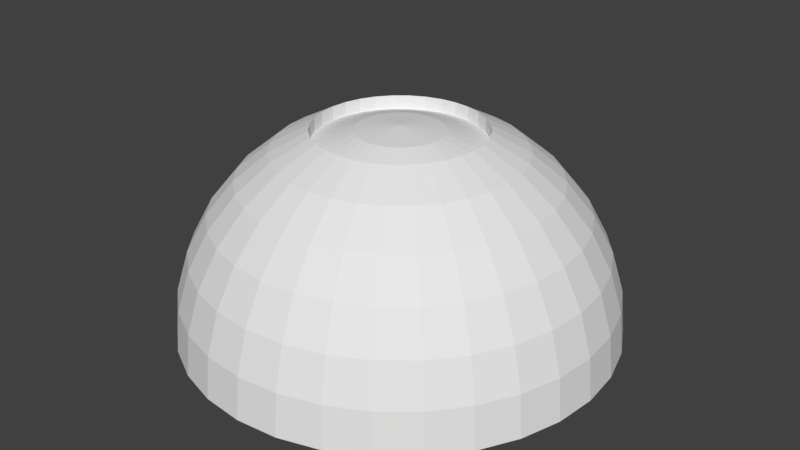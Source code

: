 # Source: Hologram_Emitter.blend  (saved by Blender 2.79.0; exported with 4.5.12 LTS)
import bpy
from mathutils import Matrix  # noqa: F401  (used for matrix-valued properties, if any)

bpy.ops.wm.read_factory_settings(use_empty=True)
scene = bpy.context.scene
scene.name = 'Scene'

# ---- collections
col_collection_7 = bpy.data.collections.new('Collection 7'); scene.collection.children.link(col_collection_7)

# ---- materials (node trees are filled in below, after node groups)
mat_plastic = bpy.data.materials.new('Plastic')
mat_plastic.alpha_threshold = 0.0
mat_plastic.use_transparent_shadow = False
mat_plastic.roughness = 0.5
mat_emitter = bpy.data.materials.new('Emitter')
mat_emitter.alpha_threshold = 0.0
mat_emitter.use_transparent_shadow = False
mat_emitter.roughness = 0.5

# ---- material node trees

# ---- world
world_world = bpy.data.worlds.new('World'); scene.world = world_world
world_world.color = (0.05088, 0.05088, 0.05088)
world_world.use_sun_shadow = False
world_world.sun_shadow_jitter_overblur = 0.0
world_world.cycles.sampling_method = 'MANUAL'

# ---- meshes
me_sphere = bpy.data.meshes.new('Sphere')
me_sphere.from_pydata([(0.0, 0.3827, 0.9239), (0.0, 0.5556, 0.8315), (0.0, 0.7071, 0.7071), (0.0, 0.8315, 0.5556), (0.0, 0.9239, 0.3827), (0.0, 0.9808, 0.1951), (0.0, 1.0, 7.55e-08), (0.07466, 0.3753, 0.9239), (0.1084, 0.5449, 0.8315), (0.1379, 0.6935, 0.7071), (0.1622, 0.8155, 0.5556), (0.1802, 0.9061, 0.3827), (0.1913, 0.9619, 0.1951), (0.1951, 0.9808, 7.55e-08), (0.1464, 0.3536, 0.9239), (0.2126, 0.5133, 0.8315), (0.2706, 0.6533, 0.7071), (0.3182, 0.7682, 0.5556), (0.3536, 0.8536, 0.3827), (0.3753, 0.9061, 0.1951), (0.3827, 0.9239, 7.55e-08), (0.2126, 0.3182, 0.9239), (0.3087, 0.4619, 0.8315), (0.3928, 0.5879, 0.7071), (0.4619, 0.6913, 0.5556), (0.5133, 0.7682, 0.3827), (0.5449, 0.8155, 0.1951), (0.5556, 0.8315, 7.55e-08), (0.2706, 0.2706, 0.9239), (0.3928, 0.3928, 0.8315), (0.5, 0.5, 0.7071), (0.5879, 0.5879, 0.5556), (0.6533, 0.6533, 0.3827), (0.6935, 0.6935, 0.1951), (0.7071, 0.7071, 7.55e-08), (0.3182, 0.2126, 0.9239), (0.4619, 0.3087, 0.8315), (0.5879, 0.3928, 0.7071), (0.6913, 0.4619, 0.5556), (0.7682, 0.5133, 0.3827), (0.8155, 0.5449, 0.1951), (0.8315, 0.5556, 7.55e-08), (0.3536, 0.1464, 0.9239), (0.5133, 0.2126, 0.8315), (0.6533, 0.2706, 0.7071), (0.7682, 0.3182, 0.5556), (0.8536, 0.3536, 0.3827), (0.9061, 0.3753, 0.1951), (0.9239, 0.3827, 7.55e-08), (0.3753, 0.07466, 0.9239), (0.5449, 0.1084, 0.8315), (0.6935, 0.1379, 0.7071), (0.8155, 0.1622, 0.5556), (0.9061, 0.1802, 0.3827), (0.9619, 0.1913, 0.1951), (0.9808, 0.1951, 7.55e-08), (0.3827, -3.192e-07, 0.9239), (0.5556, -3.117e-07, 0.8315), (0.7071, -3.192e-07, 0.7071), (0.8315, -3.341e-07, 0.5556), (0.9239, -2.745e-07, 0.3827), (0.9808, -3.937e-07, 0.1951), (1.0, -3.788e-07, 7.55e-08), (0.3753, -0.07466, 0.9239), (0.5449, -0.1084, 0.8315), (0.6935, -0.138, 0.7071), (0.8155, -0.1622, 0.5556), (0.9061, -0.1802, 0.3827), (0.9619, -0.1913, 0.1951), (0.9808, -0.1951, 7.55e-08), (0.3536, -0.1464, 0.9239), (0.5133, -0.2126, 0.8315), (0.6533, -0.2706, 0.7071), (0.7682, -0.3182, 0.5556), (0.8536, -0.3536, 0.3827), (0.9061, -0.3753, 0.1951), (0.9239, -0.3827, 7.55e-08), (0.3182, -0.2126, 0.9239), (0.4619, -0.3087, 0.8315), (0.5879, -0.3928, 0.7071), (0.6913, -0.4619, 0.5556), (0.7682, -0.5133, 0.3827), (0.8155, -0.5449, 0.1951), (0.8315, -0.5556, 7.55e-08), (0.2706, -0.2706, 0.9239), (0.3928, -0.3928, 0.8315), (0.5, -0.5, 0.7071), (0.5879, -0.5879, 0.5556), (0.6533, -0.6533, 0.3827), (0.6935, -0.6935, 0.1951), (0.7071, -0.7071, 7.55e-08), (0.2126, -0.3182, 0.9239), (0.3087, -0.4619, 0.8315), (0.3928, -0.5879, 0.7071), (0.4619, -0.6913, 0.5556), (0.5133, -0.7682, 0.3827), (0.5449, -0.8155, 0.1951), (0.5556, -0.8315, 7.55e-08), (0.1464, -0.3536, 0.9239), (0.2126, -0.5133, 0.8315), (0.2706, -0.6533, 0.7071), (0.3182, -0.7682, 0.5556), (0.3536, -0.8536, 0.3827), (0.3753, -0.9061, 0.1951), (0.3827, -0.9239, 7.55e-08), (0.07466, -0.3753, 0.9239), (0.1084, -0.5449, 0.8315), (0.1379, -0.6935, 0.7071), (0.1622, -0.8155, 0.5556), (0.1802, -0.9061, 0.3827), (0.1913, -0.9619, 0.1951), (0.1951, -0.9808, 7.55e-08), (4.122e-08, -0.3827, 0.9239), (2.632e-08, -0.5556, 0.8315), (-2.584e-08, -0.7071, 0.7071), (-8.544e-08, -0.8315, 0.5556), (6.357e-08, -0.9239, 0.3827), (-8.544e-08, -0.9808, 0.1951), (-1.003e-07, -1.0, 7.55e-08), (-0.07466, -0.3753, 0.9239), (-0.1084, -0.5449, 0.8315), (-0.1379, -0.6935, 0.7071), (-0.1622, -0.8155, 0.5556), (-0.1802, -0.9061, 0.3827), (-0.1913, -0.9619, 0.1951), (-0.1951, -0.9808, 7.55e-08), (-0.1464, -0.3536, 0.9239), (-0.2126, -0.5133, 0.8315), (-0.2706, -0.6533, 0.7071), (-0.3182, -0.7682, 0.5556), (-0.3536, -0.8536, 0.3827), (-0.3753, -0.9061, 0.1951), (-0.3827, -0.9239, 7.55e-08), (-0.2126, -0.3182, 0.9239), (-0.3087, -0.4619, 0.8315), (-0.3928, -0.5879, 0.7071), (-0.4619, -0.6913, 0.5556), (-0.5133, -0.7682, 0.3827), (-0.5449, -0.8155, 0.1951), (-0.5556, -0.8315, 7.55e-08), (-0.2706, -0.2706, 0.9239), (-0.3928, -0.3928, 0.8315), (-0.5, -0.5, 0.7071), (-0.5879, -0.5879, 0.5556), (-0.6533, -0.6533, 0.3827), (-0.6935, -0.6935, 0.1951), (-0.7071, -0.7071, 7.55e-08), (-0.3182, -0.2126, 0.9239), (-0.4619, -0.3087, 0.8315), (-0.5879, -0.3928, 0.7071), (-0.6913, -0.4619, 0.5556), (-0.7682, -0.5133, 0.3827), (-0.8155, -0.5449, 0.1951), (-0.8315, -0.5556, 7.55e-08), (-0.3536, -0.1464, 0.9239), (-0.5133, -0.2126, 0.8315), (-0.6533, -0.2706, 0.7071), (-0.7682, -0.3182, 0.5556), (-0.8536, -0.3536, 0.3827), (-0.9061, -0.3753, 0.1951), (-0.9239, -0.3827, 7.55e-08), (-0.3753, -0.07466, 0.9239), (-0.5449, -0.1084, 0.8315), (-0.6935, -0.1379, 0.7071), (-0.8155, -0.1622, 0.5556), (-0.9061, -0.1802, 0.3827), (-0.9619, -0.1913, 0.1951), (-0.9808, -0.1951, 7.55e-08), (-0.3827, -2.819e-07, 0.9239), (-0.5556, -2.819e-07, 0.8315), (-0.7071, -1.851e-07, 0.7071), (-0.8315, -1.404e-07, 0.5556), (-0.9239, -3.192e-07, 0.3827), (-0.9808, -9.567e-08, 0.1951), (-1.0, -1.404e-07, 7.55e-08), (-0.3753, 0.07466, 0.9239), (-0.5449, 0.1084, 0.8315), (-0.6935, 0.1379, 0.7071), (-0.8155, 0.1622, 0.5556), (-0.9061, 0.1802, 0.3827), (-0.9619, 0.1913, 0.1951), (-0.9808, 0.1951, 7.55e-08), (-0.3536, 0.1464, 0.9239), (-0.5133, 0.2126, 0.8315), (-0.6533, 0.2706, 0.7071), (-0.7682, 0.3182, 0.5556), (-0.8536, 0.3536, 0.3827), (-0.9061, 0.3753, 0.1951), (-0.9239, 0.3827, 7.55e-08), (-0.3182, 0.2126, 0.9239), (-0.4619, 0.3087, 0.8315), (-0.5879, 0.3928, 0.7071), (-0.6913, 0.4619, 0.5556), (-0.7682, 0.5133, 0.3827), (-0.8155, 0.5449, 0.1951), (-0.8315, 0.5556, 7.55e-08), (-0.2706, 0.2706, 0.9239), (-0.3928, 0.3928, 0.8315), (-0.5, 0.5, 0.7071), (-0.5879, 0.5879, 0.5556), (-0.6533, 0.6533, 0.3827), (-0.6935, 0.6935, 0.1951), (-0.7071, 0.7071, 7.55e-08), (-0.2126, 0.3182, 0.9239), (-0.3087, 0.4619, 0.8315), (-0.3928, 0.5879, 0.7071), (-0.4619, 0.6913, 0.5556), (-0.5133, 0.7682, 0.3827), (-0.5449, 0.8155, 0.1951), (-0.5556, 0.8315, 7.55e-08), (-0.1464, 0.3536, 0.9239), (-0.2126, 0.5133, 0.8315), (-0.2706, 0.6533, 0.7071), (-0.3182, 0.7682, 0.5556), (-0.3536, 0.8536, 0.3827), (-0.3753, 0.9061, 0.1951), (-0.3827, 0.9239, 7.55e-08), (-0.07466, 0.3753, 0.9239), (-0.1084, 0.5449, 0.8315), (-0.1379, 0.6935, 0.7071), (-0.1622, 0.8155, 0.5556), (-0.1802, 0.9061, 0.3827), (-0.1913, 0.9619, 0.1951), (-0.1951, 0.9808, 7.55e-08), (0.0, 0.1951, 0.9164), (0.0, 0.3827, 0.8595), (0.03806, 0.1913, 0.9164), (0.07466, 0.3753, 0.8595), (0.07466, 0.1802, 0.9164), (0.1464, 0.3536, 0.8595), (0.1084, 0.1622, 0.9164), (0.2126, 0.3182, 0.8595), (0.1379, 0.1379, 0.9164), (0.2706, 0.2706, 0.8595), (0.1622, 0.1084, 0.9164), (0.3182, 0.2126, 0.8595), (0.1802, 0.07466, 0.9164), (0.3536, 0.1464, 0.8595), (0.1913, 0.03806, 0.9164), (0.3753, 0.07466, 0.8595), (0.1951, -3.266e-07, 0.9164), (0.3827, -3.192e-07, 0.8595), (0.1913, -0.03806, 0.9164), (0.3753, -0.07466, 0.8595), (0.1802, -0.07466, 0.9164), (0.3536, -0.1464, 0.8595), (0.1622, -0.1084, 0.9164), (0.3182, -0.2126, 0.8595), (0.1379, -0.138, 0.9164), (0.2706, -0.2706, 0.8595), (0.1084, -0.1622, 0.9164), (0.2126, -0.3182, 0.8595), (0.07466, -0.1802, 0.9164), (0.1464, -0.3536, 0.8595), (0.03806, -0.1913, 0.9164), (0.07466, -0.3753, 0.8595), (-7.212e-09, -0.1951, 0.9164), (4.122e-08, -0.3827, 0.8595), (-0.03806, -0.1913, 0.9164), (-0.07466, -0.3753, 0.8595), (-0.07466, -0.1802, 0.9164), (-0.1464, -0.3536, 0.8595), (-0.1084, -0.1622, 0.9164), (-0.2126, -0.3182, 0.8595), (-2.304e-07, -5.562e-07, 0.9357), (-0.1379, -0.138, 0.9164), (-0.2706, -0.2706, 0.8595), (-0.1622, -0.1084, 0.9164), (-0.3182, -0.2126, 0.8595), (-0.1802, -0.07466, 0.9164), (-0.3536, -0.1464, 0.8595), (-0.1913, -0.03806, 0.9164), (-0.3753, -0.07466, 0.8595), (-0.1951, -3.117e-07, 0.9164), (-0.3827, -2.819e-07, 0.8595), (-0.1913, 0.03806, 0.9164), (-0.3753, 0.07466, 0.8595), (-0.1802, 0.07466, 0.9164), (-0.3536, 0.1464, 0.8595), (-0.1622, 0.1084, 0.9164), (-0.3182, 0.2126, 0.8595), (-0.1379, 0.1379, 0.9164), (-0.2706, 0.2706, 0.8595), (-0.1084, 0.1622, 0.9164), (-0.2126, 0.3182, 0.8595), (-0.07466, 0.1802, 0.9164), (-0.1464, 0.3536, 0.8595), (-0.03806, 0.1913, 0.9164), (-0.07466, 0.3753, 0.8595)], [], [(1, 0, 7, 8), (2, 1, 8, 9), (3, 2, 9, 10), (4, 3, 10, 11), (5, 4, 11, 12), (6, 5, 12, 13), (8, 7, 14, 15), (9, 8, 15, 16), (10, 9, 16, 17), (11, 10, 17, 18), (12, 11, 18, 19), (13, 12, 19, 20), (17, 16, 23, 24), (18, 17, 24, 25), (19, 18, 25, 26), (20, 19, 26, 27), (15, 14, 21, 22), (16, 15, 22, 23), (22, 21, 28, 29), (23, 22, 29, 30), (24, 23, 30, 31), (25, 24, 31, 32), (26, 25, 32, 33), (27, 26, 33, 34), (32, 31, 38, 39), (33, 32, 39, 40), (34, 33, 40, 41), (29, 28, 35, 36), (30, 29, 36, 37), (31, 30, 37, 38), (36, 35, 42, 43), (37, 36, 43, 44), (38, 37, 44, 45), (39, 38, 45, 46), (40, 39, 46, 47), (41, 40, 47, 48), (46, 45, 52, 53), (47, 46, 53, 54), (48, 47, 54, 55), (43, 42, 49, 50), (44, 43, 50, 51), (45, 44, 51, 52), (50, 49, 56, 57), (51, 50, 57, 58), (52, 51, 58, 59), (53, 52, 59, 60), (54, 53, 60, 61), (55, 54, 61, 62), (61, 60, 67, 68), (62, 61, 68, 69), (57, 56, 63, 64), (58, 57, 64, 65), (59, 58, 65, 66), (60, 59, 66, 67), (65, 64, 71, 72), (66, 65, 72, 73), (67, 66, 73, 74), (68, 67, 74, 75), (69, 68, 75, 76), (64, 63, 70, 71), (76, 75, 82, 83), (71, 70, 77, 78), (72, 71, 78, 79), (73, 72, 79, 80), (74, 73, 80, 81), (75, 74, 81, 82), (79, 78, 85, 86), (80, 79, 86, 87), (81, 80, 87, 88), (82, 81, 88, 89), (83, 82, 89, 90), (78, 77, 84, 85), (90, 89, 96, 97), (85, 84, 91, 92), (86, 85, 92, 93), (87, 86, 93, 94), (88, 87, 94, 95), (89, 88, 95, 96), (94, 93, 100, 101), (95, 94, 101, 102), (96, 95, 102, 103), (97, 96, 103, 104), (92, 91, 98, 99), (93, 92, 99, 100), (99, 98, 105, 106), (100, 99, 106, 107), (101, 100, 107, 108), (102, 101, 108, 109), (103, 102, 109, 110), (104, 103, 110, 111), (108, 107, 114, 115), (109, 108, 115, 116), (110, 109, 116, 117), (111, 110, 117, 118), (106, 105, 112, 113), (107, 106, 113, 114), (21, 14, 229, 231), (113, 112, 119, 120), (114, 113, 120, 121), (115, 114, 121, 122), (116, 115, 122, 123), (117, 116, 123, 124), (118, 117, 124, 125), (91, 84, 249, 251), (123, 122, 129, 130), (124, 123, 130, 131), (125, 124, 131, 132), (140, 133, 263, 266), (0, 217, 288, 225), (120, 119, 126, 127), (121, 120, 127, 128), (122, 121, 128, 129), (127, 126, 133, 134), (128, 127, 134, 135), (129, 128, 135, 136), (130, 129, 136, 137), (131, 130, 137, 138), (132, 131, 138, 139), (189, 182, 278, 280), (42, 35, 235, 237), (138, 137, 144, 145), (139, 138, 145, 146), (70, 63, 243, 245), (147, 140, 266, 268), (134, 133, 140, 141), (135, 134, 141, 142), (136, 135, 142, 143), (137, 136, 143, 144), (141, 140, 147, 148), (142, 141, 148, 149), (143, 142, 149, 150), (144, 143, 150, 151), (145, 144, 151, 152), (146, 145, 152, 153), (210, 203, 284, 286), (175, 168, 274, 276), (152, 151, 158, 159), (153, 152, 159, 160), (28, 21, 231, 233), (77, 70, 245, 247), (148, 147, 154, 155), (149, 148, 155, 156), (150, 149, 156, 157), (151, 150, 157, 158), (156, 155, 162, 163), (157, 156, 163, 164), (158, 157, 164, 165), (159, 158, 165, 166), (160, 159, 166, 167), (126, 119, 259, 261), (196, 189, 280, 282), (155, 154, 161, 162), (167, 166, 173, 174), (182, 175, 276, 278), (14, 7, 227, 229), (162, 161, 168, 169), (163, 162, 169, 170), (164, 163, 170, 171), (165, 164, 171, 172), (166, 165, 172, 173), (170, 169, 176, 177), (171, 170, 177, 178), (172, 171, 178, 179), (173, 172, 179, 180), (174, 173, 180, 181), (63, 56, 241, 243), (112, 105, 255, 257), (169, 168, 175, 176), (181, 180, 187, 188), (133, 126, 261, 263), (161, 154, 270, 272), (176, 175, 182, 183), (177, 176, 183, 184), (178, 177, 184, 185), (179, 178, 185, 186), (180, 179, 186, 187), (185, 184, 191, 192), (186, 185, 192, 193), (187, 186, 193, 194), (188, 187, 194, 195), (49, 42, 237, 239), (168, 161, 272, 274), (183, 182, 189, 190), (184, 183, 190, 191), (217, 210, 286, 288), (190, 189, 196, 197), (191, 190, 197, 198), (192, 191, 198, 199), (193, 192, 199, 200), (194, 193, 200, 201), (195, 194, 201, 202), (7, 0, 225, 227), (200, 199, 206, 207), (201, 200, 207, 208), (202, 201, 208, 209), (98, 91, 251, 253), (119, 112, 257, 259), (197, 196, 203, 204), (198, 197, 204, 205), (199, 198, 205, 206), (56, 49, 239, 241), (204, 203, 210, 211), (205, 204, 211, 212), (206, 205, 212, 213), (207, 206, 213, 214), (208, 207, 214, 215), (209, 208, 215, 216), (154, 147, 268, 270), (214, 213, 220, 221), (215, 214, 221, 222), (216, 215, 222, 223), (35, 28, 233, 235), (6, 13, 20, 27, 34, 41, 48, 55, 62, 69, 76, 83, 90, 97, 104, 111, 118, 125, 132, 139, 146, 153, 160, 167, 174, 181, 188, 195, 202, 209, 216, 223), (84, 77, 247, 249), (211, 210, 217, 218), (212, 211, 218, 219), (213, 212, 219, 220), (218, 217, 0, 1), (219, 218, 1, 2), (220, 219, 2, 3), (221, 220, 3, 4), (222, 221, 4, 5), (223, 222, 5, 6), (105, 98, 253, 255), (203, 196, 282, 284), (225, 224, 226, 227), (224, 264, 226), (226, 264, 228), (227, 226, 228, 229), (228, 264, 230), (229, 228, 230, 231), (231, 230, 232, 233), (230, 264, 232), (232, 264, 234), (233, 232, 234, 235), (235, 234, 236, 237), (234, 264, 236), (236, 264, 238), (237, 236, 238, 239), (238, 264, 240), (239, 238, 240, 241), (240, 264, 242), (241, 240, 242, 243), (242, 264, 244), (243, 242, 244, 245), (244, 264, 246), (245, 244, 246, 247), (246, 264, 248), (247, 246, 248, 249), (248, 264, 250), (249, 248, 250, 251), (250, 264, 252), (251, 250, 252, 253), (252, 264, 254), (253, 252, 254, 255), (254, 264, 256), (255, 254, 256, 257), (257, 256, 258, 259), (256, 264, 258), (258, 264, 260), (259, 258, 260, 261), (260, 264, 262), (261, 260, 262, 263), (262, 264, 265), (263, 262, 265, 266), (265, 264, 267), (266, 265, 267, 268), (267, 264, 269), (268, 267, 269, 270), (269, 264, 271), (270, 269, 271, 272), (271, 264, 273), (272, 271, 273, 274), (273, 264, 275), (274, 273, 275, 276), (275, 264, 277), (276, 275, 277, 278), (277, 264, 279), (278, 277, 279, 280), (280, 279, 281, 282), (279, 264, 281), (281, 264, 283), (282, 281, 283, 284), (284, 283, 285, 286), (283, 264, 285), (285, 264, 287), (286, 285, 287, 288), (287, 264, 224), (288, 287, 224, 225)])
_uv = me_sphere.uv_layers.new(name='UVMap')
_uv.uv.foreach_set('vector', [0.7502, 0.5141, 0.9221, 0.5254, 0.908, 0.6084, 0.7405, 0.5637, 0.6763, 0.5078, 0.7502, 0.5141, 0.7405, 0.5637, 0.6692, 0.5429, 0.6337, 0.5037, 0.6763, 0.5078, 0.6692, 0.5429, 0.6281, 0.5304, 0.6053, 0.5007, 0.6337, 0.5037, 0.6281, 0.5304, 0.6008, 0.5218, 0.5844, 0.4983, 0.6053, 0.5007, 0.6008, 0.5218, 0.5808, 0.5153, 0.5687, 0.4963, 0.5844, 0.4983, 0.5808, 0.5153, 0.5656, 0.5101, 0.7405, 0.5637, 0.908, 0.6084, 0.8766, 0.6879, 0.7211, 0.6105, 0.6692, 0.5429, 0.7405, 0.5637, 0.7211, 0.6105, 0.6552, 0.5759, 0.6281, 0.5304, 0.6692, 0.5429, 0.6552, 0.5759, 0.6173, 0.5555, 0.6008, 0.5218, 0.6281, 0.5304, 0.6173, 0.5555, 0.5922, 0.5416, 0.5808, 0.5153, 0.6008, 0.5218, 0.5922, 0.5416, 0.5739, 0.5314, 0.5656, 0.5101, 0.5808, 0.5153, 0.5739, 0.5314, 0.5598, 0.5232, 0.6173, 0.5555, 0.6552, 0.5759, 0.635, 0.6056, 0.6018, 0.5781, 0.5922, 0.5416, 0.6173, 0.5555, 0.6018, 0.5781, 0.5798, 0.5595, 0.5739, 0.5314, 0.5922, 0.5416, 0.5798, 0.5595, 0.5638, 0.5458, 0.5598, 0.5232, 0.5739, 0.5314, 0.5638, 0.5458, 0.5515, 0.535, 0.7211, 0.6105, 0.8766, 0.6879, 0.8295, 0.7596, 0.6928, 0.6525, 0.6552, 0.5759, 0.7211, 0.6105, 0.6928, 0.6525, 0.635, 0.6056, 0.6928, 0.6525, 0.8295, 0.7596, 0.7689, 0.8201, 0.6567, 0.6882, 0.635, 0.6056, 0.6928, 0.6525, 0.6567, 0.6882, 0.6093, 0.6307, 0.6018, 0.5781, 0.635, 0.6056, 0.6093, 0.6307, 0.5821, 0.5972, 0.5798, 0.5595, 0.6018, 0.5781, 0.5821, 0.5972, 0.5641, 0.5747, 0.5638, 0.5458, 0.5798, 0.5595, 0.5641, 0.5747, 0.551, 0.5581, 0.5515, 0.535, 0.5638, 0.5458, 0.551, 0.5581, 0.541, 0.5451, 0.5641, 0.5747, 0.5821, 0.5972, 0.5591, 0.6121, 0.5458, 0.5865, 0.551, 0.5581, 0.5641, 0.5747, 0.5458, 0.5865, 0.5361, 0.5677, 0.541, 0.5451, 0.551, 0.5581, 0.5361, 0.5677, 0.5288, 0.553, 0.6567, 0.6882, 0.7689, 0.8201, 0.6977, 0.867, 0.6142, 0.7159, 0.6093, 0.6307, 0.6567, 0.6882, 0.6142, 0.7159, 0.5791, 0.6503, 0.5821, 0.5972, 0.6093, 0.6307, 0.5791, 0.6503, 0.5591, 0.6121, 0.6142, 0.7159, 0.6977, 0.867, 0.6189, 0.8988, 0.5672, 0.7347, 0.5791, 0.6503, 0.6142, 0.7159, 0.5672, 0.7347, 0.5457, 0.6636, 0.5591, 0.6121, 0.5791, 0.6503, 0.5457, 0.6636, 0.5335, 0.6223, 0.5458, 0.5865, 0.5591, 0.6121, 0.5335, 0.6223, 0.5255, 0.5946, 0.5361, 0.5677, 0.5458, 0.5865, 0.5255, 0.5946, 0.5196, 0.5744, 0.5288, 0.553, 0.5361, 0.5677, 0.5196, 0.5744, 0.5152, 0.5585, 0.5255, 0.5946, 0.5335, 0.6223, 0.5066, 0.6273, 0.5041, 0.5986, 0.5196, 0.5744, 0.5255, 0.5946, 0.5041, 0.5986, 0.5022, 0.5777, 0.5152, 0.5585, 0.5196, 0.5744, 0.5022, 0.5777, 0.5009, 0.5613, 0.5672, 0.7347, 0.6189, 0.8988, 0.5357, 0.9143, 0.5175, 0.7439, 0.5457, 0.6636, 0.5672, 0.7347, 0.5175, 0.7439, 0.5104, 0.6701, 0.5335, 0.6223, 0.5457, 0.6636, 0.5104, 0.6701, 0.5066, 0.6273, 0.5175, 0.7439, 0.5357, 0.9143, 0.4515, 0.9131, 0.4671, 0.7431, 0.5104, 0.6701, 0.5175, 0.7439, 0.4671, 0.7431, 0.4746, 0.6695, 0.5066, 0.6273, 0.5104, 0.6701, 0.4746, 0.6695, 0.4792, 0.6269, 0.5041, 0.5986, 0.5066, 0.6273, 0.4792, 0.6269, 0.4823, 0.5984, 0.5022, 0.5777, 0.5041, 0.5986, 0.4823, 0.5984, 0.4846, 0.5776, 0.5009, 0.5613, 0.5022, 0.5777, 0.4846, 0.5776, 0.4864, 0.5614, 0.4846, 0.5776, 0.4823, 0.5984, 0.4611, 0.594, 0.4673, 0.5741, 0.4864, 0.5614, 0.4846, 0.5776, 0.4673, 0.5741, 0.4723, 0.5586, 0.4671, 0.7431, 0.4515, 0.9131, 0.3695, 0.8954, 0.4179, 0.7324, 0.4746, 0.6695, 0.4671, 0.7431, 0.4179, 0.7324, 0.4397, 0.662, 0.4792, 0.6269, 0.4746, 0.6695, 0.4397, 0.662, 0.4525, 0.6212, 0.4823, 0.5984, 0.4792, 0.6269, 0.4525, 0.6212, 0.4611, 0.594, 0.4397, 0.662, 0.4179, 0.7324, 0.372, 0.7124, 0.407, 0.6478, 0.4525, 0.6212, 0.4397, 0.662, 0.407, 0.6478, 0.4275, 0.6104, 0.4611, 0.594, 0.4525, 0.6212, 0.4275, 0.6104, 0.4412, 0.5855, 0.4673, 0.5741, 0.4611, 0.594, 0.4412, 0.5855, 0.4512, 0.5673, 0.4723, 0.5586, 0.4673, 0.5741, 0.4512, 0.5673, 0.459, 0.5532, 0.4179, 0.7324, 0.3695, 0.8954, 0.2928, 0.8622, 0.372, 0.7124, 0.459, 0.5532, 0.4512, 0.5673, 0.4368, 0.5575, 0.4472, 0.5453, 0.372, 0.7124, 0.2928, 0.8622, 0.2244, 0.8148, 0.3309, 0.6839, 0.407, 0.6478, 0.372, 0.7124, 0.3309, 0.6839, 0.3778, 0.6275, 0.4275, 0.6104, 0.407, 0.6478, 0.3778, 0.6275, 0.4051, 0.595, 0.4412, 0.5855, 0.4275, 0.6104, 0.4051, 0.595, 0.4235, 0.5733, 0.4512, 0.5673, 0.4412, 0.5855, 0.4235, 0.5733, 0.4368, 0.5575, 0.3778, 0.6275, 0.3309, 0.6839, 0.2964, 0.6479, 0.3532, 0.602, 0.4051, 0.595, 0.3778, 0.6275, 0.3532, 0.602, 0.3863, 0.5755, 0.4235, 0.5733, 0.4051, 0.595, 0.3863, 0.5755, 0.4085, 0.5579, 0.4368, 0.5575, 0.4235, 0.5733, 0.4085, 0.5579, 0.4247, 0.5451, 0.4472, 0.5453, 0.4368, 0.5575, 0.4247, 0.5451, 0.4373, 0.5353, 0.3309, 0.6839, 0.2244, 0.8148, 0.1667, 0.7552, 0.2964, 0.6479, 0.4373, 0.5353, 0.4247, 0.5451, 0.4153, 0.5306, 0.4296, 0.5235, 0.2964, 0.6479, 0.1667, 0.7552, 0.1219, 0.6856, 0.2696, 0.606, 0.3532, 0.602, 0.2964, 0.6479, 0.2696, 0.606, 0.3342, 0.5722, 0.3863, 0.5755, 0.3532, 0.602, 0.3342, 0.5722, 0.3718, 0.5528, 0.4085, 0.5579, 0.3863, 0.5755, 0.3718, 0.5528, 0.3969, 0.5399, 0.4247, 0.5451, 0.4085, 0.5579, 0.3969, 0.5399, 0.4153, 0.5306, 0.3718, 0.5528, 0.3342, 0.5722, 0.3214, 0.5393, 0.362, 0.5277, 0.3969, 0.5399, 0.3718, 0.5528, 0.362, 0.5277, 0.3891, 0.52, 0.4153, 0.5306, 0.3969, 0.5399, 0.3891, 0.52, 0.409, 0.5145, 0.4296, 0.5235, 0.4153, 0.5306, 0.409, 0.5145, 0.4244, 0.5104, 0.2696, 0.606, 0.1219, 0.6856, 0.09167, 0.609, 0.2516, 0.5598, 0.3342, 0.5722, 0.2696, 0.606, 0.2516, 0.5598, 0.3214, 0.5393, 0.2516, 0.5598, 0.09167, 0.609, 0.07694, 0.5281, 0.2429, 0.5111, 0.3214, 0.5393, 0.2516, 0.5598, 0.2429, 0.5111, 0.3153, 0.5046, 0.362, 0.5277, 0.3214, 0.5393, 0.3153, 0.5046, 0.3573, 0.5011, 0.3891, 0.52, 0.362, 0.5277, 0.3573, 0.5011, 0.3854, 0.499, 0.409, 0.5145, 0.3891, 0.52, 0.3854, 0.499, 0.406, 0.4975, 0.4244, 0.5104, 0.409, 0.5145, 0.406, 0.4975, 0.4219, 0.4965, 0.3573, 0.5011, 0.3153, 0.5046, 0.316, 0.4694, 0.3579, 0.4742, 0.3854, 0.499, 0.3573, 0.5011, 0.3579, 0.4742, 0.386, 0.4776, 0.406, 0.4975, 0.3854, 0.499, 0.386, 0.4776, 0.4064, 0.4802, 0.4219, 0.4965, 0.406, 0.4975, 0.4064, 0.4802, 0.4223, 0.4824, 0.2429, 0.5111, 0.07694, 0.5281, 0.07817, 0.4462, 0.2439, 0.4617, 0.3153, 0.5046, 0.2429, 0.5111, 0.2439, 0.4617, 0.316, 0.4694, 0.8295, 0.7596, 0.8766, 0.6879, 0.9485, 0.7254, 0.8919, 0.811, 0.2439, 0.4617, 0.07817, 0.4462, 0.09522, 0.3662, 0.2545, 0.4134, 0.316, 0.4694, 0.2439, 0.4617, 0.2545, 0.4134, 0.3237, 0.435, 0.3579, 0.4742, 0.316, 0.4694, 0.3237, 0.435, 0.3638, 0.4479, 0.386, 0.4776, 0.3579, 0.4742, 0.3638, 0.4479, 0.3906, 0.4567, 0.4064, 0.4802, 0.386, 0.4776, 0.3906, 0.4567, 0.4102, 0.4632, 0.4223, 0.4824, 0.4064, 0.4802, 0.4102, 0.4632, 0.4255, 0.4685, 0.1219, 0.6856, 0.1667, 0.7552, 0.1054, 0.8031, 0.05273, 0.7206, 0.3906, 0.4567, 0.3638, 0.4479, 0.3747, 0.4232, 0.3993, 0.4371, 0.4102, 0.4632, 0.3906, 0.4567, 0.3993, 0.4371, 0.4173, 0.4473, 0.4255, 0.4685, 0.4102, 0.4632, 0.4173, 0.4473, 0.4312, 0.4554, 0.2312, 0.1669, 0.1733, 0.224, 0.115, 0.1747, 0.1836, 0.1074, 0.9221, 0.5254, 0.9113, 0.4419, 0.9891, 0.4293, 0.9999, 0.5276, 0.2545, 0.4134, 0.09522, 0.3662, 0.1273, 0.2912, 0.2742, 0.3683, 0.3237, 0.435, 0.2545, 0.4134, 0.2742, 0.3683, 0.3378, 0.4028, 0.3638, 0.4479, 0.3237, 0.435, 0.3378, 0.4028, 0.3747, 0.4232, 0.2742, 0.3683, 0.1273, 0.2912, 0.1733, 0.224, 0.3022, 0.3278, 0.3378, 0.4028, 0.2742, 0.3683, 0.3022, 0.3278, 0.3579, 0.374, 0.3747, 0.4232, 0.3378, 0.4028, 0.3579, 0.374, 0.3902, 0.4012, 0.3993, 0.4371, 0.3747, 0.4232, 0.3902, 0.4012, 0.4117, 0.4195, 0.4173, 0.4473, 0.3993, 0.4371, 0.4117, 0.4195, 0.4273, 0.4329, 0.4312, 0.4554, 0.4173, 0.4473, 0.4273, 0.4329, 0.4395, 0.4436, 0.7558, 0.1654, 0.6883, 0.1213, 0.7237, 0.05449, 0.8033, 0.1067, 0.6189, 0.8988, 0.6977, 0.867, 0.7345, 0.9382, 0.6407, 0.9755, 0.4273, 0.4329, 0.4117, 0.4195, 0.4273, 0.4048, 0.4398, 0.4207, 0.4395, 0.4436, 0.4273, 0.4329, 0.4398, 0.4207, 0.4498, 0.4336, 0.2928, 0.8622, 0.3695, 0.8954, 0.345, 0.9702, 0.2543, 0.9305, 0.2989, 0.1222, 0.2312, 0.1669, 0.1836, 0.1074, 0.2637, 0.05475, 0.3022, 0.3278, 0.1733, 0.224, 0.2312, 0.1669, 0.3375, 0.2935, 0.3579, 0.374, 0.3022, 0.3278, 0.3375, 0.2935, 0.3832, 0.3496, 0.3902, 0.4012, 0.3579, 0.374, 0.3832, 0.3496, 0.4096, 0.3825, 0.4117, 0.4195, 0.3902, 0.4012, 0.4096, 0.3825, 0.4273, 0.4048, 0.3375, 0.2935, 0.2312, 0.1669, 0.2989, 0.1222, 0.3787, 0.2667, 0.3832, 0.3496, 0.3375, 0.2935, 0.3787, 0.2667, 0.4126, 0.3305, 0.4096, 0.3825, 0.3832, 0.3496, 0.4126, 0.3305, 0.4322, 0.3678, 0.4273, 0.4048, 0.4096, 0.3825, 0.4322, 0.3678, 0.4452, 0.393, 0.4398, 0.4207, 0.4273, 0.4048, 0.4452, 0.393, 0.4547, 0.4113, 0.4498, 0.4336, 0.4398, 0.4207, 0.4547, 0.4113, 0.4619, 0.4258, 0.8927, 0.3617, 0.8597, 0.2877, 0.9256, 0.2505, 0.9649, 0.3368, 0.6135, 0.09095, 0.5342, 0.07554, 0.5418, 9.965e-05, 0.6355, 0.01849, 0.4547, 0.4113, 0.4452, 0.393, 0.4652, 0.385, 0.471, 0.4048, 0.4619, 0.4258, 0.4547, 0.4113, 0.471, 0.4048, 0.4753, 0.4205, 0.7689, 0.8201, 0.8295, 0.7596, 0.8919, 0.811, 0.8194, 0.8828, 0.2244, 0.8148, 0.2928, 0.8622, 0.2543, 0.9305, 0.1734, 0.874, 0.3787, 0.2667, 0.2989, 0.1222, 0.3739, 0.09143, 0.4242, 0.2484, 0.4126, 0.3305, 0.3787, 0.2667, 0.4242, 0.2484, 0.4453, 0.3174, 0.4322, 0.3678, 0.4126, 0.3305, 0.4453, 0.3174, 0.4572, 0.3578, 0.4452, 0.393, 0.4322, 0.3678, 0.4572, 0.3578, 0.4652, 0.385, 0.4453, 0.3174, 0.4242, 0.2484, 0.4724, 0.2391, 0.4798, 0.3109, 0.4572, 0.3578, 0.4453, 0.3174, 0.4798, 0.3109, 0.4837, 0.3528, 0.4652, 0.385, 0.4572, 0.3578, 0.4837, 0.3528, 0.4863, 0.3809, 0.471, 0.4048, 0.4652, 0.385, 0.4863, 0.3809, 0.4882, 0.4016, 0.4753, 0.4205, 0.471, 0.4048, 0.4882, 0.4016, 0.4895, 0.4177, 0.1273, 0.2912, 0.09522, 0.3662, 0.0223, 0.3426, 0.06051, 0.254, 0.8136, 0.2215, 0.7558, 0.1654, 0.8033, 0.1067, 0.8713, 0.1729, 0.4242, 0.2484, 0.3739, 0.09143, 0.4533, 0.07569, 0.4724, 0.2391, 0.4895, 0.4177, 0.4882, 0.4016, 0.5057, 0.4017, 0.5039, 0.4177, 0.6883, 0.1213, 0.6135, 0.09095, 0.6355, 0.01849, 0.7237, 0.05449, 0.8766, 0.6879, 0.908, 0.6084, 0.9858, 0.6294, 0.9485, 0.7254, 0.4724, 0.2391, 0.4533, 0.07569, 0.5342, 0.07554, 0.5215, 0.2394, 0.4798, 0.3109, 0.4724, 0.2391, 0.5215, 0.2394, 0.5149, 0.3111, 0.4837, 0.3528, 0.4798, 0.3109, 0.5149, 0.3111, 0.5107, 0.353, 0.4863, 0.3809, 0.4837, 0.3528, 0.5107, 0.353, 0.5078, 0.3811, 0.4882, 0.4016, 0.4863, 0.3809, 0.5078, 0.3811, 0.5057, 0.4017, 0.5149, 0.3111, 0.5215, 0.2394, 0.5696, 0.2491, 0.5493, 0.3181, 0.5107, 0.353, 0.5149, 0.3111, 0.5493, 0.3181, 0.5371, 0.3584, 0.5078, 0.3811, 0.5107, 0.353, 0.5371, 0.3584, 0.5288, 0.3853, 0.5057, 0.4017, 0.5078, 0.3811, 0.5288, 0.3853, 0.5228, 0.4051, 0.5039, 0.4177, 0.5057, 0.4017, 0.5228, 0.4051, 0.5179, 0.4205, 0.3695, 0.8954, 0.4515, 0.9131, 0.4421, 0.9915, 0.345, 0.9702, 0.07817, 0.4462, 0.07694, 0.5281, 9.965e-05, 0.534, 0.001861, 0.4371, 0.5215, 0.2394, 0.5342, 0.07554, 0.6135, 0.09095, 0.5696, 0.2491, 0.5179, 0.4205, 0.5228, 0.4051, 0.5389, 0.4118, 0.5311, 0.4259, 0.1733, 0.224, 0.1273, 0.2912, 0.06051, 0.254, 0.115, 0.1747, 0.4533, 0.07569, 0.3739, 0.09143, 0.3524, 0.01853, 0.4463, 9.969e-05, 0.5696, 0.2491, 0.6135, 0.09095, 0.6883, 0.1213, 0.6149, 0.2679, 0.5493, 0.3181, 0.5696, 0.2491, 0.6149, 0.2679, 0.5816, 0.3317, 0.5371, 0.3584, 0.5493, 0.3181, 0.5816, 0.3317, 0.5619, 0.3687, 0.5288, 0.3853, 0.5371, 0.3584, 0.5619, 0.3687, 0.5486, 0.3936, 0.5228, 0.4051, 0.5288, 0.3853, 0.5486, 0.3936, 0.5389, 0.4118, 0.5619, 0.3687, 0.5816, 0.3317, 0.6108, 0.3512, 0.5843, 0.3837, 0.5486, 0.3936, 0.5619, 0.3687, 0.5843, 0.3837, 0.5664, 0.4054, 0.5389, 0.4118, 0.5486, 0.3936, 0.5664, 0.4054, 0.5533, 0.4215, 0.5311, 0.4259, 0.5389, 0.4118, 0.5533, 0.4215, 0.543, 0.4338, 0.5357, 0.9143, 0.6189, 0.8988, 0.6407, 0.9755, 0.542, 0.9934, 0.5342, 0.07554, 0.4533, 0.07569, 0.4463, 9.969e-05, 0.5418, 9.965e-05, 0.6149, 0.2679, 0.6883, 0.1213, 0.7558, 0.1654, 0.6557, 0.295, 0.5816, 0.3317, 0.6149, 0.2679, 0.6557, 0.295, 0.6108, 0.3512, 0.9113, 0.4419, 0.8927, 0.3617, 0.9649, 0.3368, 0.9891, 0.4293, 0.6557, 0.295, 0.7558, 0.1654, 0.8136, 0.2215, 0.6905, 0.3296, 0.6108, 0.3512, 0.6557, 0.295, 0.6905, 0.3296, 0.6356, 0.376, 0.5843, 0.3837, 0.6108, 0.3512, 0.6356, 0.376, 0.6033, 0.4028, 0.5664, 0.4054, 0.5843, 0.3837, 0.6033, 0.4028, 0.5817, 0.4204, 0.5533, 0.4215, 0.5664, 0.4054, 0.5817, 0.4204, 0.5654, 0.4338, 0.543, 0.4338, 0.5533, 0.4215, 0.5654, 0.4338, 0.5531, 0.4437, 0.908, 0.6084, 0.9221, 0.5254, 0.9999, 0.5276, 0.9858, 0.6294, 0.5817, 0.4204, 0.6033, 0.4028, 0.6182, 0.4252, 0.5933, 0.4384, 0.5654, 0.4338, 0.5817, 0.4204, 0.5933, 0.4384, 0.5751, 0.4481, 0.5531, 0.4437, 0.5654, 0.4338, 0.5751, 0.4481, 0.5609, 0.4554, 0.09167, 0.609, 0.1219, 0.6856, 0.05273, 0.7206, 0.01722, 0.6297, 0.09522, 0.3662, 0.07817, 0.4462, 0.001861, 0.4371, 0.0223, 0.3426, 0.6905, 0.3296, 0.8136, 0.2215, 0.8597, 0.2877, 0.7181, 0.3703, 0.6356, 0.376, 0.6905, 0.3296, 0.7181, 0.3703, 0.6551, 0.4053, 0.6033, 0.4028, 0.6356, 0.376, 0.6551, 0.4053, 0.6182, 0.4252, 0.4515, 0.9131, 0.5357, 0.9143, 0.542, 0.9934, 0.4421, 0.9915, 0.7181, 0.3703, 0.8597, 0.2877, 0.8927, 0.3617, 0.7372, 0.4157, 0.6551, 0.4053, 0.7181, 0.3703, 0.7372, 0.4157, 0.6685, 0.4377, 0.6182, 0.4252, 0.6551, 0.4053, 0.6685, 0.4377, 0.6283, 0.4501, 0.5933, 0.4384, 0.6182, 0.4252, 0.6283, 0.4501, 0.6012, 0.4583, 0.5751, 0.4481, 0.5933, 0.4384, 0.6012, 0.4583, 0.5818, 0.464, 0.5609, 0.4554, 0.5751, 0.4481, 0.5818, 0.464, 0.5663, 0.4684, 0.3739, 0.09143, 0.2989, 0.1222, 0.2637, 0.05475, 0.3524, 0.01853, 0.6012, 0.4583, 0.6283, 0.4501, 0.6335, 0.4766, 0.6057, 0.4792, 0.5818, 0.464, 0.6012, 0.4583, 0.6057, 0.4792, 0.5849, 0.481, 0.5663, 0.4684, 0.5818, 0.464, 0.5849, 0.481, 0.5689, 0.4822, 0.6977, 0.867, 0.7689, 0.8201, 0.8194, 0.8828, 0.7345, 0.9382, 0.5687, 0.4963, 0.5656, 0.5101, 0.5598, 0.5232, 0.5515, 0.535, 0.541, 0.5451, 0.5288, 0.553, 0.5152, 0.5585, 0.5009, 0.5613, 0.4864, 0.5614, 0.4723, 0.5586, 0.459, 0.5532, 0.4472, 0.5453, 0.4373, 0.5353, 0.4296, 0.5235, 0.4244, 0.5104, 0.4219, 0.4965, 0.4223, 0.4824, 0.4255, 0.4685, 0.4312, 0.4554, 0.4395, 0.4436, 0.4498, 0.4336, 0.4619, 0.4258, 0.4753, 0.4205, 0.4895, 0.4177, 0.5039, 0.4177, 0.5179, 0.4205, 0.5311, 0.4259, 0.543, 0.4338, 0.5531, 0.4437, 0.5609, 0.4554, 0.5663, 0.4684, 0.5689, 0.4822, 0.1667, 0.7552, 0.2244, 0.8148, 0.1734, 0.874, 0.1054, 0.8031, 0.7372, 0.4157, 0.8927, 0.3617, 0.9113, 0.4419, 0.7472, 0.4641, 0.6685, 0.4377, 0.7372, 0.4157, 0.7472, 0.4641, 0.6753, 0.4723, 0.6283, 0.4501, 0.6685, 0.4377, 0.6753, 0.4723, 0.6335, 0.4766, 0.7472, 0.4641, 0.9113, 0.4419, 0.9221, 0.5254, 0.7502, 0.5141, 0.6753, 0.4723, 0.7472, 0.4641, 0.7502, 0.5141, 0.6763, 0.5078, 0.6335, 0.4766, 0.6753, 0.4723, 0.6763, 0.5078, 0.6337, 0.5037, 0.6057, 0.4792, 0.6335, 0.4766, 0.6337, 0.5037, 0.6053, 0.5007, 0.5849, 0.481, 0.6057, 0.4792, 0.6053, 0.5007, 0.5844, 0.4983, 0.5689, 0.4822, 0.5849, 0.481, 0.5844, 0.4983, 0.5687, 0.4963, 0.07694, 0.5281, 0.09167, 0.609, 0.01722, 0.6297, 9.965e-05, 0.534, 0.8597, 0.2877, 0.8136, 0.2215, 0.8713, 0.1729, 0.9256, 0.2505, 0.0, 0.0, 1.0, 0.0, 1.0, 1.0, 0.0, 1.0, 0.0, 0.0, 1.0, 0.0, 1.0, 1.0, 0.0, 0.0, 1.0, 0.0, 1.0, 1.0, 0.0, 0.0, 1.0, 0.0, 1.0, 1.0, 0.0, 1.0, 0.0, 0.0, 1.0, 0.0, 1.0, 1.0, 0.0, 0.0, 1.0, 0.0, 1.0, 1.0, 0.0, 1.0, 0.0, 0.0, 1.0, 0.0, 1.0, 1.0, 0.0, 1.0, 0.0, 0.0, 1.0, 0.0, 1.0, 1.0, 0.0, 0.0, 1.0, 0.0, 1.0, 1.0, 0.0, 0.0, 1.0, 0.0, 1.0, 1.0, 0.0, 1.0, 0.0, 0.0, 1.0, 0.0, 1.0, 1.0, 0.0, 1.0, 0.0, 0.0, 1.0, 0.0, 1.0, 1.0, 0.0, 0.0, 1.0, 0.0, 1.0, 1.0, 0.0, 0.0, 1.0, 0.0, 1.0, 1.0, 0.0, 1.0, 0.0, 0.0, 1.0, 0.0, 1.0, 1.0, 0.0, 0.0, 1.0, 0.0, 1.0, 1.0, 0.0, 1.0, 0.0, 0.0, 1.0, 0.0, 1.0, 1.0, 0.0, 0.0, 1.0, 0.0, 1.0, 1.0, 0.0, 1.0, 0.0, 0.0, 1.0, 0.0, 1.0, 1.0, 0.0, 0.0, 1.0, 0.0, 1.0, 1.0, 0.0, 1.0, 0.0, 0.0, 1.0, 0.0, 1.0, 1.0, 0.0, 0.0, 1.0, 0.0, 1.0, 1.0, 0.0, 1.0, 0.0, 0.0, 1.0, 0.0, 1.0, 1.0, 0.0, 0.0, 1.0, 0.0, 1.0, 1.0, 0.0, 1.0, 0.0, 0.0, 1.0, 0.0, 1.0, 1.0, 0.0, 0.0, 1.0, 0.0, 1.0, 1.0, 0.0, 1.0, 0.0, 0.0, 1.0, 0.0, 1.0, 1.0, 0.0, 0.0, 1.0, 0.0, 1.0, 1.0, 0.0, 1.0, 0.0, 0.0, 1.0, 0.0, 1.0, 1.0, 0.0, 0.0, 1.0, 0.0, 1.0, 1.0, 0.0, 1.0, 0.0, 0.0, 1.0, 0.0, 1.0, 1.0, 0.0, 0.0, 1.0, 0.0, 1.0, 1.0, 0.0, 1.0, 0.0, 0.0, 1.0, 0.0, 1.0, 1.0, 0.0, 1.0, 0.0, 0.0, 1.0, 0.0, 1.0, 1.0, 0.0, 0.0, 1.0, 0.0, 1.0, 1.0, 0.0, 0.0, 1.0, 0.0, 1.0, 1.0, 0.0, 1.0, 0.0, 0.0, 1.0, 0.0, 1.0, 1.0, 0.0, 0.0, 1.0, 0.0, 1.0, 1.0, 0.0, 1.0, 0.0, 0.0, 1.0, 0.0, 1.0, 1.0, 0.0, 0.0, 1.0, 0.0, 1.0, 1.0, 0.0, 1.0, 0.0, 0.0, 1.0, 0.0, 1.0, 1.0, 0.0, 0.0, 1.0, 0.0, 1.0, 1.0, 0.0, 1.0, 0.0, 0.0, 1.0, 0.0, 1.0, 1.0, 0.0, 0.0, 1.0, 0.0, 1.0, 1.0, 0.0, 1.0, 0.0, 0.0, 1.0, 0.0, 1.0, 1.0, 0.0, 0.0, 1.0, 0.0, 1.0, 1.0, 0.0, 1.0, 0.0, 0.0, 1.0, 0.0, 1.0, 1.0, 0.0, 0.0, 1.0, 0.0, 1.0, 1.0, 0.0, 1.0, 0.0, 0.0, 1.0, 0.0, 1.0, 1.0, 0.0, 0.0, 1.0, 0.0, 1.0, 1.0, 0.0, 1.0, 0.0, 0.0, 1.0, 0.0, 1.0, 1.0, 0.0, 0.0, 1.0, 0.0, 1.0, 1.0, 0.0, 1.0, 0.0, 0.0, 1.0, 0.0, 1.0, 1.0, 0.0, 0.0, 1.0, 0.0, 1.0, 1.0, 0.0, 1.0, 0.0, 0.0, 1.0, 0.0, 1.0, 1.0, 0.0, 1.0, 0.0, 0.0, 1.0, 0.0, 1.0, 1.0, 0.0, 0.0, 1.0, 0.0, 1.0, 1.0, 0.0, 0.0, 1.0, 0.0, 1.0, 1.0, 0.0, 1.0, 0.0, 0.0, 1.0, 0.0, 1.0, 1.0, 0.0, 1.0, 0.0, 0.0, 1.0, 0.0, 1.0, 1.0, 0.0, 0.0, 1.0, 0.0, 1.0, 1.0, 0.0, 0.0, 1.0, 0.0, 1.0, 1.0, 0.0, 1.0, 0.0, 0.0, 1.0, 0.0, 1.0, 1.0, 0.0, 0.0, 1.0, 0.0, 1.0, 1.0, 0.0, 1.0])
me_sphere.materials.append(mat_plastic)
me_sphere.materials.append(mat_emitter)
me_sphere.use_remesh_preserve_volume = False
me_sphere.use_remesh_preserve_attributes = False
me_sphere.use_mirror_vertex_groups = False
me_sphere.update()

# ---- objects
ob_sphere = bpy.data.objects.new('Sphere', me_sphere)

# ---- transforms, parenting, visibility, modifiers, constraints
ob_sphere.location = (0.0, 0.0, 0.0)
ob_sphere.lineart.crease_threshold = 0.0

# ---- collection membership
col_collection_7.objects.link(ob_sphere)

# ---- scene / render settings (as saved in the file)
scene.frame_start = 1; scene.frame_end = 250; scene.frame_set(1)
scene.render.engine = 'BLENDER_EEVEE_NEXT'
scene.render.resolution_percentage = 50
scene.render.dither_intensity = 0.0
scene.cycles.use_denoising = False
scene.cycles.samples = 128
scene.cycles.sampling_pattern = 'TABULATED_SOBOL'
scene.cycles.use_adaptive_sampling = False
scene.cycles.use_light_tree = False
scene.cycles.blur_glossy = 0.0
scene.cycles.sample_clamp_indirect = 0.0
scene.view_settings.view_transform = 'Standard'
bpy.context.view_layer.update()

# ---- added for rendering (the .blend has no active camera and no usable light): camera, sun
cam_auto = bpy.data.cameras.new('AutoCamera')
cam_auto.lens = 50.0
cam_auto.sensor_width = 36.0
cam_auto.clip_end = 1000.0
ob_auto_camera = bpy.data.objects.new('AutoCamera', cam_auto)
scene.collection.objects.link(ob_auto_camera)
ob_auto_camera.location = (2.7564, -3.30768, 2.67295)
ob_auto_camera.rotation_euler = (1.09748, -7.21219e-08, 0.694738)
scene.camera = ob_auto_camera
light_auto_sun = bpy.data.lights.new('AutoSun', 'SUN')
light_auto_sun.energy = 3.0
light_auto_sun.angle = 0.0523599
ob_auto_sun = bpy.data.objects.new('AutoSun', light_auto_sun)
scene.collection.objects.link(ob_auto_sun)
ob_auto_sun.rotation_euler = (0.872665, 0.174533, 0.523599)
bpy.context.view_layer.update()
